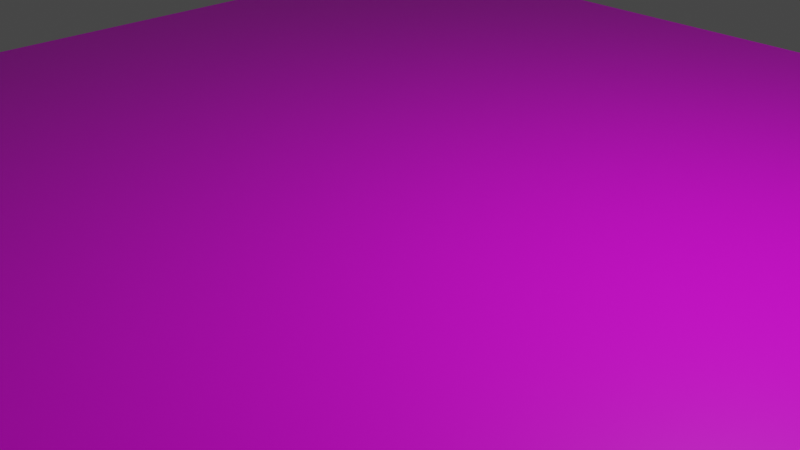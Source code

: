 # Source: tableplate.blend  (saved by Blender 2.91.10; exported with 4.5.12 LTS)
import bpy
from mathutils import Matrix  # noqa: F401  (used for matrix-valued properties, if any)

bpy.ops.wm.read_factory_settings(use_empty=True)
scene = bpy.context.scene
scene.name = 'Scene'

# ---- collections
col_collection = bpy.data.collections.new('Collection'); scene.collection.children.link(col_collection)

# ---- images (referenced by path relative to the original .blend; pixels are not part of the script)
import os
ASSET_DIR = os.environ.get("B2B_ASSET_DIR", "")  # directory of the original .blend (textures are referenced by path, not embedded)
HERE = os.path.dirname(os.path.abspath(__file__))  # packed textures are extracted next to this script under _unpacked/

def load_image(name, relpath, width, height, colorspace="sRGB"):
    """Load a texture the original file referenced (path relative to the .blend, or extracted next to this script)."""
    p = next((c for c in (os.path.join(HERE, relpath), os.path.join(ASSET_DIR, relpath)) if relpath and os.path.exists(c)), "")
    if p:
        img = bpy.data.images.load(p, check_existing=True)
        img.name = name
    else:  # same state as the original file: an image datablock whose file is absent (Cycles renders it pink)
        img = bpy.data.images.new(name, width, height)
        img.source = "FILE"
        img.filepath = "//" + (relpath or name)
    img.colorspace_settings.name = colorspace
    return img
img_table_png = load_image('Table.png', 'Table.png', 1024, 1024, 'sRGB')

# ---- materials (node trees are filled in below, after node groups)
mat_material = bpy.data.materials.new('Material')
mat_material.alpha_threshold = 0.0
mat_material.use_transparent_shadow = False
mat_material.line_color = (0.0, 0.0, 0.0, 1.0)

# ---- material node trees
mat_material.use_nodes = True; mat_material.node_tree.nodes.clear()
_N = mat_material.node_tree.nodes; _L = mat_material.node_tree.links
n0 = _N.new('ShaderNodeOutputMaterial'); n0.name = 'Material Output'; n0.location = (300, 300)
n1 = _N.new('ShaderNodeBsdfPrincipled'); n1.name = 'Principled BSDF'; n1.location = (10, 300)
n1.distribution = 'GGX'
n1.subsurface_method = 'BURLEY'
n1.inputs[2].default_value = 0.4
n1.inputs[3].default_value = 1.45
n1.inputs[27].default_value = (0.0, 0.0, 0.0, 1.0)
n1.inputs[28].default_value = 1.0
n2 = _N.new('ShaderNodeTexImage'); n2.name = 'Image Texture'; n2.location = (-280, 280)
n2.image = img_table_png
_L.new(n1.outputs[0], n0.inputs[0])
_L.new(n2.outputs[0], n1.inputs[0])
n0.is_active_output = True

# ---- world
world_world = bpy.data.worlds.new('World'); scene.world = world_world
world_world.use_nodes = True; world_world.node_tree.nodes.clear()
_N = world_world.node_tree.nodes; _L = world_world.node_tree.links
n0 = _N.new('ShaderNodeOutputWorld'); n0.name = 'World Output'; n0.location = (300, 300)
n1 = _N.new('ShaderNodeBackground'); n1.name = 'Background'; n1.location = (10, 300)
n1.inputs[0].default_value = (0.05088, 0.05088, 0.05088, 1.0)
_L.new(n1.outputs[0], n0.inputs[0])
n0.is_active_output = True
world_world.color = (0.05088, 0.05088, 0.05088)
world_world.use_sun_shadow = False
world_world.sun_shadow_jitter_overblur = 0.0

# ---- cameras
cam_camera = bpy.data.cameras.new('Camera')
cam_camera.clip_end = 100.0
cam_camera.ortho_scale = 7.314

# ---- lights
light_light = bpy.data.lights.new('Light', 'POINT')
light_light.transmission_factor = 0.0
light_light.energy = 1000.0
light_light.shadow_soft_size = 0.1
light_light.shadow_maximum_resolution = 0.006
light_light.use_absolute_resolution = True

# ---- meshes
me_cube = bpy.data.meshes.new('Cube')
me_cube.from_pydata([(1.0, 1.0, 1.0), (1.0, 1.0, -1.0), (1.0, -1.0, 1.0), (1.0, -1.0, -1.0), (-1.0, 1.0, 1.0), (-1.0, 1.0, -1.0), (-1.0, -1.0, 1.0), (-1.0, -1.0, -1.0)], [], [(0, 4, 6, 2), (3, 2, 6, 7), (7, 6, 4, 5), (5, 1, 3, 7), (1, 0, 2, 3), (5, 4, 0, 1)])
_uv = me_cube.uv_layers.new(name='UVMap')
_uv.uv.foreach_set('vector', [0.625, 0.5, 0.875, 0.5, 0.875, 0.75, 0.625, 0.75, 0.375, 0.75, 0.625, 0.75, 0.625, 1.0, 0.375, 1.0, 0.375, 0.0, 0.625, 0.0, 0.625, 0.25, 0.375, 0.25, 0.125, 0.5, 0.375, 0.5, 0.375, 0.75, 0.125, 0.75, 0.375, 0.5, 0.625, 0.5, 0.625, 0.75, 0.375, 0.75, 0.375, 0.25, 0.625, 0.25, 0.625, 0.5, 0.375, 0.5])
me_cube.materials.append(mat_material)
me_cube.use_remesh_preserve_volume = False
me_cube.use_remesh_preserve_attributes = False
me_cube.use_mirror_vertex_groups = False
me_cube.update()

# ---- objects
ob_cube = bpy.data.objects.new('Cube', me_cube)
ob_light = bpy.data.objects.new('Light', light_light)
ob_camera = bpy.data.objects.new('Camera', cam_camera)

# ---- transforms, parenting, visibility, modifiers, constraints
ob_cube.location = (0.0, 0.0, -0.2)
ob_cube.scale = (8.0, 8.0, 0.2)
ob_cube.lock_rotations_4d = False
ob_cube.empty_display_type = 'ARROWS'
ob_cube.lineart.crease_threshold = 0.0
ob_light.location = (4.076, 1.005, 5.904)
ob_light.rotation_euler = (0.6503, 0.05522, 1.866)
ob_light.lock_rotations_4d = False
ob_light.empty_display_type = 'ARROWS'
ob_light.color = (0.0, 0.0, 0.0, 0.0)
ob_light.lineart.crease_threshold = 0.0
ob_camera.location = (7.359, -6.926, 4.958)
ob_camera.rotation_euler = (1.109, 0.0, 0.8149)
ob_camera.lock_rotations_4d = False
ob_camera.empty_display_type = 'ARROWS'
ob_camera.color = (0.0, 0.0, 0.0, 0.0)
ob_camera.display_type = 'WIRE'
ob_camera.lineart.crease_threshold = 0.0

# ---- collection membership
col_collection.objects.link(ob_cube)
col_collection.objects.link(ob_light)
col_collection.objects.link(ob_camera)

# ---- scene / render settings (as saved in the file)
scene.camera = ob_camera
scene.frame_start = 1; scene.frame_end = 250; scene.frame_set(1)
scene.render.engine = 'BLENDER_EEVEE_NEXT'
scene.cycles.use_denoising = False
scene.cycles.samples = 128
scene.cycles.sampling_pattern = 'TABULATED_SOBOL'
scene.cycles.use_adaptive_sampling = False
scene.cycles.use_light_tree = False
scene.view_settings.view_transform = 'Filmic'
bpy.context.view_layer.update()
